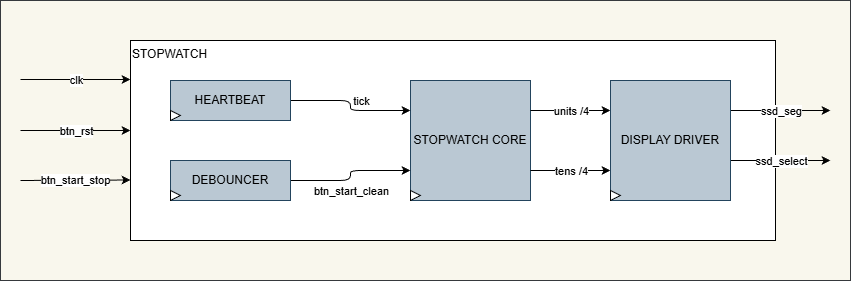

The diagram above was exported from draw.io. Its source (the exported page's mxGraphModel, read from the mxfile embedded in the PNG):
<mxGraphModel dx="1861" dy="776" grid="1" gridSize="10" guides="1" tooltips="1" connect="1" arrows="1" fold="1" page="1" pageScale="1" pageWidth="850" pageHeight="1100" math="0" shadow="0">
  <root>
    <mxCell id="0" />
    <mxCell id="1" parent="0" />
    <mxCell id="o_IXjzrgXXkQBUwF393m-25" value="" style="rounded=0;whiteSpace=wrap;html=1;fillColor=#f9f7ed;strokeColor=#36393d;" vertex="1" parent="1">
      <mxGeometry x="-50" y="400" width="850" height="280" as="geometry" />
    </mxCell>
    <mxCell id="o_IXjzrgXXkQBUwF393m-24" value="" style="group" vertex="1" connectable="0" parent="1">
      <mxGeometry x="360" y="480" width="365" height="200" as="geometry" />
    </mxCell>
    <mxCell id="oP1lJ6ynadJrUaCO4rTj-1" value="STOPWATCH" style="rounded=0;whiteSpace=wrap;html=1;verticalAlign=top;align=left;" vertex="1" parent="o_IXjzrgXXkQBUwF393m-24">
      <mxGeometry x="-280" y="-40" width="645" height="200" as="geometry" />
    </mxCell>
    <mxCell id="o_IXjzrgXXkQBUwF393m-3" value="STOPWATCH CORE" style="rounded=0;whiteSpace=wrap;html=1;fillColor=#bac8d3;strokeColor=#23445d;" vertex="1" parent="o_IXjzrgXXkQBUwF393m-24">
      <mxGeometry width="120" height="120" as="geometry" />
    </mxCell>
    <mxCell id="o_IXjzrgXXkQBUwF393m-11" value="" style="triangle;whiteSpace=wrap;html=1;" vertex="1" parent="o_IXjzrgXXkQBUwF393m-24">
      <mxGeometry y="110" width="10" height="10" as="geometry" />
    </mxCell>
    <mxCell id="oP1lJ6ynadJrUaCO4rTj-2" value="" style="endArrow=classic;html=1;" edge="1" parent="1">
      <mxGeometry relative="1" as="geometry">
        <mxPoint x="-30" y="479" as="sourcePoint" />
        <mxPoint x="80" y="479" as="targetPoint" />
      </mxGeometry>
    </mxCell>
    <mxCell id="oP1lJ6ynadJrUaCO4rTj-3" value="clk" style="edgeLabel;resizable=0;html=1;;align=center;verticalAlign=middle;" connectable="0" vertex="1" parent="oP1lJ6ynadJrUaCO4rTj-2">
      <mxGeometry relative="1" as="geometry" />
    </mxCell>
    <mxCell id="oP1lJ6ynadJrUaCO4rTj-4" value="" style="endArrow=classic;html=1;" edge="1" parent="1">
      <mxGeometry relative="1" as="geometry">
        <mxPoint x="-30" y="530" as="sourcePoint" />
        <mxPoint x="80" y="530" as="targetPoint" />
      </mxGeometry>
    </mxCell>
    <mxCell id="oP1lJ6ynadJrUaCO4rTj-5" value="btn_rst" style="edgeLabel;resizable=0;html=1;;align=center;verticalAlign=middle;" connectable="0" vertex="1" parent="oP1lJ6ynadJrUaCO4rTj-4">
      <mxGeometry relative="1" as="geometry" />
    </mxCell>
    <mxCell id="oP1lJ6ynadJrUaCO4rTj-6" value="" style="endArrow=classic;html=1;" edge="1" parent="1">
      <mxGeometry relative="1" as="geometry">
        <mxPoint x="-30" y="580" as="sourcePoint" />
        <mxPoint x="80" y="579.5" as="targetPoint" />
      </mxGeometry>
    </mxCell>
    <mxCell id="oP1lJ6ynadJrUaCO4rTj-7" value="btn_start_stop" style="edgeLabel;resizable=0;html=1;;align=center;verticalAlign=middle;" connectable="0" vertex="1" parent="oP1lJ6ynadJrUaCO4rTj-6">
      <mxGeometry relative="1" as="geometry" />
    </mxCell>
    <mxCell id="oP1lJ6ynadJrUaCO4rTj-8" value="" style="endArrow=classic;html=1;" edge="1" parent="1">
      <mxGeometry relative="1" as="geometry">
        <mxPoint x="680" y="510" as="sourcePoint" />
        <mxPoint x="780" y="510" as="targetPoint" />
      </mxGeometry>
    </mxCell>
    <mxCell id="oP1lJ6ynadJrUaCO4rTj-9" value="ssd_seg" style="edgeLabel;resizable=0;html=1;;align=center;verticalAlign=middle;" connectable="0" vertex="1" parent="oP1lJ6ynadJrUaCO4rTj-8">
      <mxGeometry relative="1" as="geometry" />
    </mxCell>
    <mxCell id="oP1lJ6ynadJrUaCO4rTj-10" value="" style="endArrow=classic;html=1;" edge="1" parent="1">
      <mxGeometry relative="1" as="geometry">
        <mxPoint x="680" y="560" as="sourcePoint" />
        <mxPoint x="780" y="560" as="targetPoint" />
      </mxGeometry>
    </mxCell>
    <mxCell id="oP1lJ6ynadJrUaCO4rTj-11" value="ssd_select" style="edgeLabel;resizable=0;html=1;;align=center;verticalAlign=middle;" connectable="0" vertex="1" parent="oP1lJ6ynadJrUaCO4rTj-10">
      <mxGeometry relative="1" as="geometry" />
    </mxCell>
    <mxCell id="o_IXjzrgXXkQBUwF393m-5" value="" style="endArrow=classic;html=1;exitX=1;exitY=0.5;exitDx=0;exitDy=0;entryX=0;entryY=0.25;entryDx=0;entryDy=0;edgeStyle=orthogonalEdgeStyle;" edge="1" parent="1" source="o_IXjzrgXXkQBUwF393m-1" target="o_IXjzrgXXkQBUwF393m-3">
      <mxGeometry relative="1" as="geometry">
        <mxPoint x="401.25" y="452.5" as="sourcePoint" />
        <mxPoint x="269.9999999999999" y="400" as="targetPoint" />
      </mxGeometry>
    </mxCell>
    <mxCell id="o_IXjzrgXXkQBUwF393m-6" value="tick" style="edgeLabel;resizable=0;html=1;;align=center;verticalAlign=middle;" connectable="0" vertex="1" parent="o_IXjzrgXXkQBUwF393m-5">
      <mxGeometry relative="1" as="geometry">
        <mxPoint x="10" y="-5" as="offset" />
      </mxGeometry>
    </mxCell>
    <mxCell id="o_IXjzrgXXkQBUwF393m-15" value="" style="endArrow=classic;html=1;exitX=1;exitY=0.5;exitDx=0;exitDy=0;entryX=0;entryY=0.75;entryDx=0;entryDy=0;edgeStyle=orthogonalEdgeStyle;" edge="1" parent="1" source="o_IXjzrgXXkQBUwF393m-2" target="o_IXjzrgXXkQBUwF393m-3">
      <mxGeometry relative="1" as="geometry">
        <mxPoint x="330" y="600" as="sourcePoint" />
        <mxPoint x="430" y="600" as="targetPoint" />
      </mxGeometry>
    </mxCell>
    <mxCell id="o_IXjzrgXXkQBUwF393m-16" value="btn_start_clean" style="edgeLabel;resizable=0;html=1;;align=center;verticalAlign=middle;" connectable="0" vertex="1" parent="o_IXjzrgXXkQBUwF393m-15">
      <mxGeometry relative="1" as="geometry">
        <mxPoint y="15" as="offset" />
      </mxGeometry>
    </mxCell>
    <mxCell id="o_IXjzrgXXkQBUwF393m-17" value="" style="group" vertex="1" connectable="0" parent="1">
      <mxGeometry x="120" y="560" width="120" height="40" as="geometry" />
    </mxCell>
    <mxCell id="o_IXjzrgXXkQBUwF393m-2" value="DEBOUNCER" style="rounded=0;whiteSpace=wrap;html=1;fillColor=#bac8d3;strokeColor=#23445d;" vertex="1" parent="o_IXjzrgXXkQBUwF393m-17">
      <mxGeometry width="120" height="40" as="geometry" />
    </mxCell>
    <mxCell id="o_IXjzrgXXkQBUwF393m-7" value="" style="triangle;whiteSpace=wrap;html=1;" vertex="1" parent="o_IXjzrgXXkQBUwF393m-17">
      <mxGeometry y="30" width="10" height="10" as="geometry" />
    </mxCell>
    <mxCell id="o_IXjzrgXXkQBUwF393m-18" value="" style="group" vertex="1" connectable="0" parent="1">
      <mxGeometry x="120" y="480" width="120" height="40" as="geometry" />
    </mxCell>
    <mxCell id="o_IXjzrgXXkQBUwF393m-1" value="HEARTBEAT" style="rounded=0;whiteSpace=wrap;html=1;fillColor=#bac8d3;strokeColor=#23445d;" vertex="1" parent="o_IXjzrgXXkQBUwF393m-18">
      <mxGeometry width="120" height="40" as="geometry" />
    </mxCell>
    <mxCell id="o_IXjzrgXXkQBUwF393m-8" value="" style="triangle;whiteSpace=wrap;html=1;" vertex="1" parent="o_IXjzrgXXkQBUwF393m-18">
      <mxGeometry y="30" width="10" height="10" as="geometry" />
    </mxCell>
    <mxCell id="o_IXjzrgXXkQBUwF393m-19" value="" style="endArrow=classic;html=1;entryX=0;entryY=0.25;entryDx=0;entryDy=0;exitX=1;exitY=0.25;exitDx=0;exitDy=0;" edge="1" parent="1" source="o_IXjzrgXXkQBUwF393m-3" target="o_IXjzrgXXkQBUwF393m-4">
      <mxGeometry relative="1" as="geometry">
        <mxPoint x="500" y="520" as="sourcePoint" />
        <mxPoint x="430" y="600" as="targetPoint" />
      </mxGeometry>
    </mxCell>
    <mxCell id="o_IXjzrgXXkQBUwF393m-20" value="units /4" style="edgeLabel;resizable=0;html=1;;align=center;verticalAlign=middle;" connectable="0" vertex="1" parent="o_IXjzrgXXkQBUwF393m-19">
      <mxGeometry relative="1" as="geometry" />
    </mxCell>
    <mxCell id="o_IXjzrgXXkQBUwF393m-21" value="" style="endArrow=classic;html=1;exitX=1;exitY=0.75;exitDx=0;exitDy=0;entryX=0;entryY=0.75;entryDx=0;entryDy=0;" edge="1" parent="1" source="o_IXjzrgXXkQBUwF393m-3" target="o_IXjzrgXXkQBUwF393m-4">
      <mxGeometry relative="1" as="geometry">
        <mxPoint x="490" y="579.66" as="sourcePoint" />
        <mxPoint x="590" y="579.66" as="targetPoint" />
      </mxGeometry>
    </mxCell>
    <mxCell id="o_IXjzrgXXkQBUwF393m-22" value="tens /4" style="edgeLabel;resizable=0;html=1;;align=center;verticalAlign=middle;" connectable="0" vertex="1" parent="o_IXjzrgXXkQBUwF393m-21">
      <mxGeometry relative="1" as="geometry" />
    </mxCell>
    <mxCell id="o_IXjzrgXXkQBUwF393m-23" value="" style="group" vertex="1" connectable="0" parent="1">
      <mxGeometry x="560" y="480" width="120" height="120" as="geometry" />
    </mxCell>
    <mxCell id="o_IXjzrgXXkQBUwF393m-4" value="DISPLAY DRIVER" style="rounded=0;whiteSpace=wrap;html=1;fillColor=#bac8d3;strokeColor=#23445d;" vertex="1" parent="o_IXjzrgXXkQBUwF393m-23">
      <mxGeometry width="120" height="120" as="geometry" />
    </mxCell>
    <mxCell id="o_IXjzrgXXkQBUwF393m-10" value="" style="triangle;whiteSpace=wrap;html=1;" vertex="1" parent="o_IXjzrgXXkQBUwF393m-23">
      <mxGeometry y="110" width="10" height="10" as="geometry" />
    </mxCell>
  </root>
</mxGraphModel>